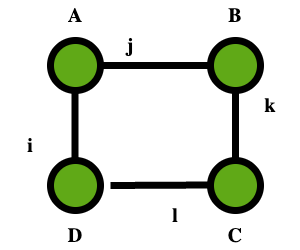

The diagram above was exported from draw.io. Its source (the exported page's mxGraphModel, read from the mxfile embedded in the PNG):
<mxGraphModel dx="1196" dy="881" grid="1" gridSize="10" guides="1" tooltips="1" connect="1" arrows="1" fold="1" page="1" pageScale="1" pageWidth="850" pageHeight="1100" math="0" shadow="0">
  <root>
    <mxCell id="0" />
    <mxCell id="1" parent="0" />
    <mxCell id="VdTQGnYpDge2c5mhBuWD-1" value="" style="ellipse;whiteSpace=wrap;html=1;aspect=fixed;strokeWidth=7;strokeColor=light-dark(#000000,#000000);fillColor=light-dark(#60A917,#A4A4A4);fontColor=#ffffff;" vertex="1" parent="1">
      <mxGeometry x="240" y="350" width="50" height="50" as="geometry" />
    </mxCell>
    <mxCell id="VdTQGnYpDge2c5mhBuWD-2" value="" style="endArrow=none;html=1;rounded=0;exitX=1;exitY=0.5;exitDx=0;exitDy=0;strokeWidth=7;strokeColor=light-dark(#000000,#000000);" edge="1" parent="1" source="VdTQGnYpDge2c5mhBuWD-1">
      <mxGeometry width="50" height="50" relative="1" as="geometry">
        <mxPoint x="400" y="480" as="sourcePoint" />
        <mxPoint x="400" y="375" as="targetPoint" />
      </mxGeometry>
    </mxCell>
    <mxCell id="VdTQGnYpDge2c5mhBuWD-4" value="" style="ellipse;whiteSpace=wrap;html=1;aspect=fixed;strokeWidth=7;strokeColor=light-dark(#000000,#000000);fillColor=light-dark(#60A917,#A4A4A4);fontColor=#ffffff;" vertex="1" parent="1">
      <mxGeometry x="400" y="350" width="50" height="50" as="geometry" />
    </mxCell>
    <mxCell id="VdTQGnYpDge2c5mhBuWD-5" value="" style="ellipse;whiteSpace=wrap;html=1;aspect=fixed;strokeWidth=7;strokeColor=light-dark(#000000,#000000);fillColor=light-dark(#60A917,#A4A4A4);fontColor=#ffffff;" vertex="1" parent="1">
      <mxGeometry x="400" y="470" width="50" height="50" as="geometry" />
    </mxCell>
    <mxCell id="VdTQGnYpDge2c5mhBuWD-6" value="" style="ellipse;whiteSpace=wrap;html=1;aspect=fixed;strokeWidth=7;strokeColor=light-dark(#000000,#000000);fillColor=light-dark(#60A917,#A4A4A4);fontColor=#ffffff;" vertex="1" parent="1">
      <mxGeometry x="240" y="470" width="50" height="50" as="geometry" />
    </mxCell>
    <mxCell id="VdTQGnYpDge2c5mhBuWD-7" value="" style="endArrow=none;html=1;rounded=0;strokeWidth=7;strokeColor=light-dark(#000000,#000000);" edge="1" parent="1">
      <mxGeometry width="50" height="50" relative="1" as="geometry">
        <mxPoint x="300" y="495" as="sourcePoint" />
        <mxPoint x="400" y="494.5" as="targetPoint" />
      </mxGeometry>
    </mxCell>
    <mxCell id="VdTQGnYpDge2c5mhBuWD-8" value="" style="endArrow=none;html=1;rounded=0;exitX=0.5;exitY=1;exitDx=0;exitDy=0;strokeWidth=7;strokeColor=light-dark(#000000,#000000);entryX=0.5;entryY=0;entryDx=0;entryDy=0;" edge="1" parent="1" source="VdTQGnYpDge2c5mhBuWD-4" target="VdTQGnYpDge2c5mhBuWD-5">
      <mxGeometry width="50" height="50" relative="1" as="geometry">
        <mxPoint x="360" y="540" as="sourcePoint" />
        <mxPoint x="480" y="540" as="targetPoint" />
      </mxGeometry>
    </mxCell>
    <mxCell id="VdTQGnYpDge2c5mhBuWD-9" value="" style="endArrow=none;html=1;rounded=0;exitX=0.5;exitY=1;exitDx=0;exitDy=0;strokeWidth=7;strokeColor=light-dark(#000000,#000000);entryX=0.5;entryY=0;entryDx=0;entryDy=0;" edge="1" parent="1">
      <mxGeometry width="50" height="50" relative="1" as="geometry">
        <mxPoint x="264.5" y="400" as="sourcePoint" />
        <mxPoint x="264.5" y="470" as="targetPoint" />
      </mxGeometry>
    </mxCell>
    <mxCell id="VdTQGnYpDge2c5mhBuWD-10" value="&lt;font style=&quot;color: light-dark(rgb(0, 0, 0), rgb(0, 0, 0));&quot;&gt;A&lt;/font&gt;" style="text;html=1;align=center;verticalAlign=middle;whiteSpace=wrap;rounded=0;fontSize=20;fontStyle=1;fontFamily=Lucida Console;" vertex="1" parent="1">
      <mxGeometry x="235" y="310" width="60" height="30" as="geometry" />
    </mxCell>
    <mxCell id="VdTQGnYpDge2c5mhBuWD-11" value="&lt;font style=&quot;color: light-dark(rgb(0, 0, 0), rgb(0, 0, 0));&quot;&gt;B&lt;/font&gt;" style="text;html=1;align=center;verticalAlign=middle;whiteSpace=wrap;rounded=0;fontSize=20;fontStyle=1;fontFamily=Lucida Console;" vertex="1" parent="1">
      <mxGeometry x="395" y="310" width="60" height="30" as="geometry" />
    </mxCell>
    <mxCell id="VdTQGnYpDge2c5mhBuWD-12" value="&lt;font style=&quot;color: light-dark(rgb(0, 0, 0), rgb(0, 0, 0));&quot;&gt;C&lt;/font&gt;" style="text;html=1;align=center;verticalAlign=middle;whiteSpace=wrap;rounded=0;fontSize=20;fontStyle=1;fontFamily=Lucida Console;" vertex="1" parent="1">
      <mxGeometry x="395" y="530" width="60" height="30" as="geometry" />
    </mxCell>
    <mxCell id="VdTQGnYpDge2c5mhBuWD-13" value="&lt;font style=&quot;color: light-dark(rgb(0, 0, 0), rgb(0, 0, 0));&quot;&gt;D&lt;/font&gt;" style="text;html=1;align=center;verticalAlign=middle;whiteSpace=wrap;rounded=0;fontSize=20;fontStyle=1;fontFamily=Lucida Console;" vertex="1" parent="1">
      <mxGeometry x="235" y="530" width="60" height="30" as="geometry" />
    </mxCell>
    <mxCell id="VdTQGnYpDge2c5mhBuWD-14" value="&lt;font style=&quot;color: light-dark(rgb(0, 0, 0), rgb(0, 0, 0));&quot;&gt;j&lt;/font&gt;" style="text;html=1;align=center;verticalAlign=middle;whiteSpace=wrap;rounded=0;fontSize=20;fontStyle=1;fontFamily=Lucida Console;" vertex="1" parent="1">
      <mxGeometry x="290" y="340" width="60" height="30" as="geometry" />
    </mxCell>
    <mxCell id="VdTQGnYpDge2c5mhBuWD-15" value="&lt;font style=&quot;color: light-dark(rgb(0, 0, 0), rgb(0, 0, 0));&quot;&gt;k&lt;/font&gt;" style="text;html=1;align=center;verticalAlign=middle;whiteSpace=wrap;rounded=0;fontSize=20;fontStyle=1;fontFamily=Lucida Console;" vertex="1" parent="1">
      <mxGeometry x="430" y="400" width="60" height="30" as="geometry" />
    </mxCell>
    <mxCell id="VdTQGnYpDge2c5mhBuWD-16" value="&lt;font style=&quot;color: light-dark(rgb(0, 0, 0), rgb(0, 0, 0));&quot;&gt;l&lt;/font&gt;" style="text;html=1;align=center;verticalAlign=middle;whiteSpace=wrap;rounded=0;fontSize=20;fontStyle=1;fontFamily=Lucida Console;" vertex="1" parent="1">
      <mxGeometry x="335" y="510" width="60" height="30" as="geometry" />
    </mxCell>
    <mxCell id="VdTQGnYpDge2c5mhBuWD-17" value="&lt;font style=&quot;color: light-dark(rgb(0, 0, 0), rgb(0, 0, 0));&quot;&gt;i&lt;/font&gt;" style="text;html=1;align=center;verticalAlign=middle;whiteSpace=wrap;rounded=0;fontSize=20;fontStyle=1;fontFamily=Lucida Console;" vertex="1" parent="1">
      <mxGeometry x="190" y="440" width="60" height="30" as="geometry" />
    </mxCell>
  </root>
</mxGraphModel>